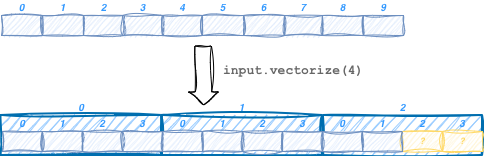

The diagram above was exported from draw.io. Its source (the exported page's mxGraphModel, read from the mxfile embedded in the PNG):
<mxGraphModel dx="934" dy="774" grid="1" gridSize="10" guides="1" tooltips="1" connect="1" arrows="1" fold="1" page="1" pageScale="1" pageWidth="850" pageHeight="1100" math="0" shadow="0">
  <root>
    <mxCell id="0" />
    <mxCell id="1" parent="0" />
    <mxCell id="Fgj1VVgXfvWFGUnKpnP--61" edge="1" parent="1" style="shape=flexArrow;endArrow=classic;html=1;rounded=0;width=16.538461538461537;endSize=4.065384615384615;endWidth=12.485207100591717;fillColor=default;fontFamily=Verdana;sketch=1;curveFitting=1;jiggle=2;" value="">
      <mxGeometry height="50" relative="1" width="50" as="geometry">
        <mxPoint x="243.62" y="192" as="sourcePoint" />
        <mxPoint x="244" y="252" as="targetPoint" />
      </mxGeometry>
    </mxCell>
    <mxCell id="Fgj1VVgXfvWFGUnKpnP--35" parent="1" style="rounded=0;whiteSpace=wrap;html=1;fillColor=#99CCFF;strokeColor=#006EAF;fontColor=#3399FF;fontStyle=3;align=center;fontSize=10;labelPosition=center;verticalLabelPosition=top;verticalAlign=bottom;strokeWidth=2;sketch=1;curveFitting=1;jiggle=2;" value="0" vertex="1">
      <mxGeometry height="40" width="161.5" x="41.5" y="262" as="geometry" />
    </mxCell>
    <mxCell id="Fgj1VVgXfvWFGUnKpnP--36" parent="1" style="rounded=0;whiteSpace=wrap;html=1;fillColor=#99CCFF;strokeColor=#006EAF;fontColor=#3399FF;fontStyle=3;align=center;fontSize=10;labelPosition=center;verticalLabelPosition=top;verticalAlign=bottom;strokeWidth=2;sketch=1;curveFitting=1;jiggle=2;" value="1" vertex="1">
      <mxGeometry height="40" width="161" x="202" y="262" as="geometry" />
    </mxCell>
    <mxCell id="Fgj1VVgXfvWFGUnKpnP--37" parent="1" style="rounded=0;whiteSpace=wrap;html=1;fillColor=#99CCFF;strokeColor=#006EAF;fontColor=#3399FF;fontStyle=3;align=center;fontSize=10;labelPosition=center;verticalLabelPosition=top;verticalAlign=bottom;strokeWidth=2;sketch=1;curveFitting=1;jiggle=2;" value="2" vertex="1">
      <mxGeometry height="40" width="159" x="364" y="262" as="geometry" />
    </mxCell>
    <mxCell id="Fgj1VVgXfvWFGUnKpnP--60" parent="1" style="text;html=1;whiteSpace=wrap;strokeColor=none;fillColor=none;align=left;verticalAlign=middle;rounded=0;fontColor=#666666;fontStyle=3;fontSize=13;" value="&lt;font face=&quot;Courier New&quot; style=&quot;font-style: normal;&quot;&gt;input.vectorize(4)&lt;/font&gt;" vertex="1">
      <mxGeometry height="10" width="148" x="262" y="212" as="geometry" />
    </mxCell>
    <mxCell id="Fgj1VVgXfvWFGUnKpnP--87" connectable="0" parent="1" style="group;fillColor=default;" value="" vertex="1">
      <mxGeometry height="20" width="480" x="43" y="278" as="geometry" />
    </mxCell>
    <mxCell id="Fgj1VVgXfvWFGUnKpnP--66" parent="Fgj1VVgXfvWFGUnKpnP--87" style="rounded=0;whiteSpace=wrap;html=1;fillColor=#dae8fc;strokeColor=#6c8ebf;fontColor=#3399FF;fontStyle=3;align=center;fontSize=10;labelPosition=center;verticalLabelPosition=top;verticalAlign=bottom;sketch=1;curveFitting=1;jiggle=2;" value="0" vertex="1">
      <mxGeometry height="20" width="40" as="geometry" />
    </mxCell>
    <mxCell id="Fgj1VVgXfvWFGUnKpnP--71" parent="Fgj1VVgXfvWFGUnKpnP--87" style="rounded=0;whiteSpace=wrap;html=1;fillColor=#dae8fc;strokeColor=#6c8ebf;fontColor=#3399FF;fontStyle=3;align=center;fontSize=10;labelPosition=center;verticalLabelPosition=top;verticalAlign=bottom;sketch=1;curveFitting=1;jiggle=2;" value="1" vertex="1">
      <mxGeometry height="20" width="40" x="40" as="geometry" />
    </mxCell>
    <mxCell id="Fgj1VVgXfvWFGUnKpnP--72" parent="Fgj1VVgXfvWFGUnKpnP--87" style="rounded=0;whiteSpace=wrap;html=1;fillColor=#dae8fc;strokeColor=#6c8ebf;fontColor=#3399FF;fontStyle=3;align=center;fontSize=10;labelPosition=center;verticalLabelPosition=top;verticalAlign=bottom;sketch=1;curveFitting=1;jiggle=2;" value="2" vertex="1">
      <mxGeometry height="20" width="40" x="80" as="geometry" />
    </mxCell>
    <mxCell id="Fgj1VVgXfvWFGUnKpnP--73" parent="Fgj1VVgXfvWFGUnKpnP--87" style="rounded=0;whiteSpace=wrap;html=1;fillColor=#dae8fc;strokeColor=#6c8ebf;fontColor=#3399FF;fontStyle=3;align=center;fontSize=10;labelPosition=center;verticalLabelPosition=top;verticalAlign=bottom;sketch=1;curveFitting=1;jiggle=2;" value="3" vertex="1">
      <mxGeometry height="20" width="40" x="120" as="geometry" />
    </mxCell>
    <mxCell id="Fgj1VVgXfvWFGUnKpnP--76" parent="Fgj1VVgXfvWFGUnKpnP--87" style="rounded=0;whiteSpace=wrap;html=1;fillColor=#dae8fc;strokeColor=#6c8ebf;fontColor=#3399FF;fontStyle=3;align=center;fontSize=10;labelPosition=center;verticalLabelPosition=top;verticalAlign=bottom;sketch=1;curveFitting=1;jiggle=2;" value="0" vertex="1">
      <mxGeometry height="20" width="40" x="160" as="geometry" />
    </mxCell>
    <mxCell id="Fgj1VVgXfvWFGUnKpnP--77" parent="Fgj1VVgXfvWFGUnKpnP--87" style="rounded=0;whiteSpace=wrap;html=1;fillColor=#dae8fc;strokeColor=#6c8ebf;fontColor=#3399FF;fontStyle=3;align=center;fontSize=10;labelPosition=center;verticalLabelPosition=top;verticalAlign=bottom;sketch=1;curveFitting=1;jiggle=2;" value="1" vertex="1">
      <mxGeometry height="20" width="40" x="200" as="geometry" />
    </mxCell>
    <mxCell id="Fgj1VVgXfvWFGUnKpnP--78" parent="Fgj1VVgXfvWFGUnKpnP--87" style="rounded=0;whiteSpace=wrap;html=1;fillColor=#dae8fc;strokeColor=#6c8ebf;fontColor=#3399FF;fontStyle=3;align=center;fontSize=10;labelPosition=center;verticalLabelPosition=top;verticalAlign=bottom;sketch=1;curveFitting=1;jiggle=2;" value="2" vertex="1">
      <mxGeometry height="20" width="40" x="240" as="geometry" />
    </mxCell>
    <mxCell id="Fgj1VVgXfvWFGUnKpnP--79" parent="Fgj1VVgXfvWFGUnKpnP--87" style="rounded=0;whiteSpace=wrap;html=1;fillColor=#dae8fc;strokeColor=#6c8ebf;fontColor=#3399FF;fontStyle=3;align=center;fontSize=10;labelPosition=center;verticalLabelPosition=top;verticalAlign=bottom;sketch=1;curveFitting=1;jiggle=2;" value="3" vertex="1">
      <mxGeometry height="20" width="40" x="280" as="geometry" />
    </mxCell>
    <mxCell id="Fgj1VVgXfvWFGUnKpnP--80" parent="Fgj1VVgXfvWFGUnKpnP--87" style="rounded=0;whiteSpace=wrap;html=1;fillColor=#dae8fc;strokeColor=#6c8ebf;fontColor=#3399FF;fontStyle=3;align=center;fontSize=10;labelPosition=center;verticalLabelPosition=top;verticalAlign=bottom;sketch=1;curveFitting=1;jiggle=2;" value="0" vertex="1">
      <mxGeometry height="20" width="40" x="320" as="geometry" />
    </mxCell>
    <mxCell id="Fgj1VVgXfvWFGUnKpnP--82" parent="Fgj1VVgXfvWFGUnKpnP--87" style="rounded=0;whiteSpace=wrap;html=1;fillColor=#fff2cc;strokeColor=#FFD966;fontStyle=3;align=center;fontSize=10;labelPosition=center;verticalLabelPosition=top;verticalAlign=bottom;sketch=1;curveFitting=1;jiggle=2;fontColor=#3399FF;" value="2" vertex="1">
      <mxGeometry height="20" width="40" x="400" as="geometry" />
    </mxCell>
    <mxCell id="Fgj1VVgXfvWFGUnKpnP--81" parent="Fgj1VVgXfvWFGUnKpnP--87" style="rounded=0;whiteSpace=wrap;html=1;fillColor=#dae8fc;strokeColor=#6c8ebf;fontColor=#3399FF;fontStyle=3;align=center;fontSize=10;labelPosition=center;verticalLabelPosition=top;verticalAlign=bottom;sketch=1;curveFitting=1;jiggle=2;" value="1" vertex="1">
      <mxGeometry height="20" width="40" x="360" as="geometry" />
    </mxCell>
    <mxCell id="Fgj1VVgXfvWFGUnKpnP--83" parent="Fgj1VVgXfvWFGUnKpnP--87" style="rounded=0;whiteSpace=wrap;html=1;fillColor=#fff2cc;strokeColor=#FFD966;fontStyle=3;align=center;fontSize=10;labelPosition=center;verticalLabelPosition=top;verticalAlign=bottom;sketch=1;curveFitting=1;jiggle=2;fontColor=#3399FF;" value="3" vertex="1">
      <mxGeometry height="20" width="40" x="440" as="geometry" />
    </mxCell>
    <mxCell id="Fgj1VVgXfvWFGUnKpnP--58" parent="Fgj1VVgXfvWFGUnKpnP--87" style="text;html=1;whiteSpace=wrap;strokeColor=none;fillColor=none;align=center;verticalAlign=middle;rounded=0;fontColor=#FFD966;fontStyle=3;fontSize=9;labelPosition=center;verticalLabelPosition=middle;" value="&lt;div&gt;?&lt;/div&gt;" vertex="1">
      <mxGeometry height="10" width="20" x="410" y="5" as="geometry" />
    </mxCell>
    <mxCell id="Fgj1VVgXfvWFGUnKpnP--86" parent="Fgj1VVgXfvWFGUnKpnP--87" style="text;html=1;whiteSpace=wrap;strokeColor=none;fillColor=none;align=center;verticalAlign=middle;rounded=0;fontColor=#FFD966;fontStyle=3;fontSize=9;labelPosition=center;verticalLabelPosition=middle;" value="&lt;div&gt;?&lt;/div&gt;" vertex="1">
      <mxGeometry height="10" width="20" x="450" y="5" as="geometry" />
    </mxCell>
    <mxCell id="Fgj1VVgXfvWFGUnKpnP--88" connectable="0" parent="1" style="group" value="" vertex="1">
      <mxGeometry height="20" width="402" x="42" y="162" as="geometry" />
    </mxCell>
    <mxCell id="m02Zl-1KB3XCLwgIw_jj-40" parent="Fgj1VVgXfvWFGUnKpnP--88" style="rounded=0;whiteSpace=wrap;html=1;fillColor=#dae8fc;strokeColor=#6c8ebf;fontColor=#3399FF;fontStyle=3;align=center;fontSize=10;labelPosition=center;verticalLabelPosition=top;verticalAlign=bottom;sketch=1;curveFitting=1;jiggle=2;" value="0" vertex="1">
      <mxGeometry height="20" width="41" as="geometry" />
    </mxCell>
    <mxCell id="Fgj1VVgXfvWFGUnKpnP--1" parent="Fgj1VVgXfvWFGUnKpnP--88" style="rounded=0;whiteSpace=wrap;html=1;fillColor=#dae8fc;strokeColor=#6c8ebf;fontColor=#3399FF;fontStyle=3;align=center;fontSize=10;labelPosition=center;verticalLabelPosition=top;verticalAlign=bottom;sketch=1;curveFitting=1;jiggle=2;" value="1" vertex="1">
      <mxGeometry height="20" width="41" x="41" as="geometry" />
    </mxCell>
    <mxCell id="Fgj1VVgXfvWFGUnKpnP--3" parent="Fgj1VVgXfvWFGUnKpnP--88" style="rounded=0;whiteSpace=wrap;html=1;fillColor=#dae8fc;strokeColor=#6c8ebf;fontColor=#3399FF;fontStyle=3;align=center;fontSize=10;labelPosition=center;verticalLabelPosition=top;verticalAlign=bottom;sketch=1;curveFitting=1;jiggle=2;" value="2" vertex="1">
      <mxGeometry height="20" width="41" x="82" as="geometry" />
    </mxCell>
    <mxCell id="Fgj1VVgXfvWFGUnKpnP--4" parent="Fgj1VVgXfvWFGUnKpnP--88" style="rounded=0;whiteSpace=wrap;html=1;fillColor=#dae8fc;strokeColor=#6c8ebf;fontColor=#3399FF;fontStyle=3;align=center;fontSize=10;labelPosition=center;verticalLabelPosition=top;verticalAlign=bottom;sketch=1;curveFitting=1;jiggle=2;" value="3" vertex="1">
      <mxGeometry height="20" width="41" x="121" as="geometry" />
    </mxCell>
    <mxCell id="Fgj1VVgXfvWFGUnKpnP--5" parent="Fgj1VVgXfvWFGUnKpnP--88" style="rounded=0;whiteSpace=wrap;html=1;fillColor=#dae8fc;strokeColor=#6c8ebf;fontColor=#3399FF;fontStyle=3;align=center;fontSize=10;labelPosition=center;verticalLabelPosition=top;verticalAlign=bottom;sketch=1;curveFitting=1;jiggle=2;" value="4" vertex="1">
      <mxGeometry height="20" width="40" x="161" as="geometry" />
    </mxCell>
    <mxCell id="Fgj1VVgXfvWFGUnKpnP--30" parent="Fgj1VVgXfvWFGUnKpnP--88" style="rounded=0;whiteSpace=wrap;html=1;fillColor=#dae8fc;strokeColor=#6c8ebf;fontColor=#3399FF;fontStyle=3;align=center;fontSize=10;labelPosition=center;verticalLabelPosition=top;verticalAlign=bottom;sketch=1;curveFitting=1;jiggle=2;" value="5" vertex="1">
      <mxGeometry height="20" width="41" x="201" as="geometry" />
    </mxCell>
    <mxCell id="Fgj1VVgXfvWFGUnKpnP--31" parent="Fgj1VVgXfvWFGUnKpnP--88" style="rounded=0;whiteSpace=wrap;html=1;fillColor=#dae8fc;strokeColor=#6c8ebf;fontColor=#3399FF;fontStyle=3;align=center;fontSize=10;labelPosition=center;verticalLabelPosition=top;verticalAlign=bottom;sketch=1;curveFitting=1;jiggle=2;" value="6" vertex="1">
      <mxGeometry height="20" width="41" x="242" as="geometry" />
    </mxCell>
    <mxCell id="Fgj1VVgXfvWFGUnKpnP--32" parent="Fgj1VVgXfvWFGUnKpnP--88" style="rounded=0;whiteSpace=wrap;html=1;fillColor=#dae8fc;strokeColor=#6c8ebf;fontColor=#3399FF;fontStyle=3;align=center;fontSize=10;labelPosition=center;verticalLabelPosition=top;verticalAlign=bottom;sketch=1;curveFitting=1;jiggle=2;" value="7" vertex="1">
      <mxGeometry height="20" width="38" x="283" as="geometry" />
    </mxCell>
    <mxCell id="Fgj1VVgXfvWFGUnKpnP--33" parent="Fgj1VVgXfvWFGUnKpnP--88" style="rounded=0;whiteSpace=wrap;html=1;fillColor=#dae8fc;strokeColor=#6c8ebf;fontColor=#3399FF;fontStyle=3;align=center;fontSize=10;labelPosition=center;verticalLabelPosition=top;verticalAlign=bottom;sketch=1;curveFitting=1;jiggle=2;" value="8" vertex="1">
      <mxGeometry height="20" width="41" x="321" as="geometry" />
    </mxCell>
    <mxCell id="Fgj1VVgXfvWFGUnKpnP--34" parent="Fgj1VVgXfvWFGUnKpnP--88" style="rounded=0;whiteSpace=wrap;html=1;fillColor=#dae8fc;strokeColor=#6c8ebf;fontColor=#3399FF;fontStyle=3;align=center;fontSize=10;labelPosition=center;verticalLabelPosition=top;verticalAlign=bottom;sketch=1;curveFitting=1;jiggle=2;" value="9" vertex="1">
      <mxGeometry height="20" width="40" x="362" as="geometry" />
    </mxCell>
  </root>
</mxGraphModel>